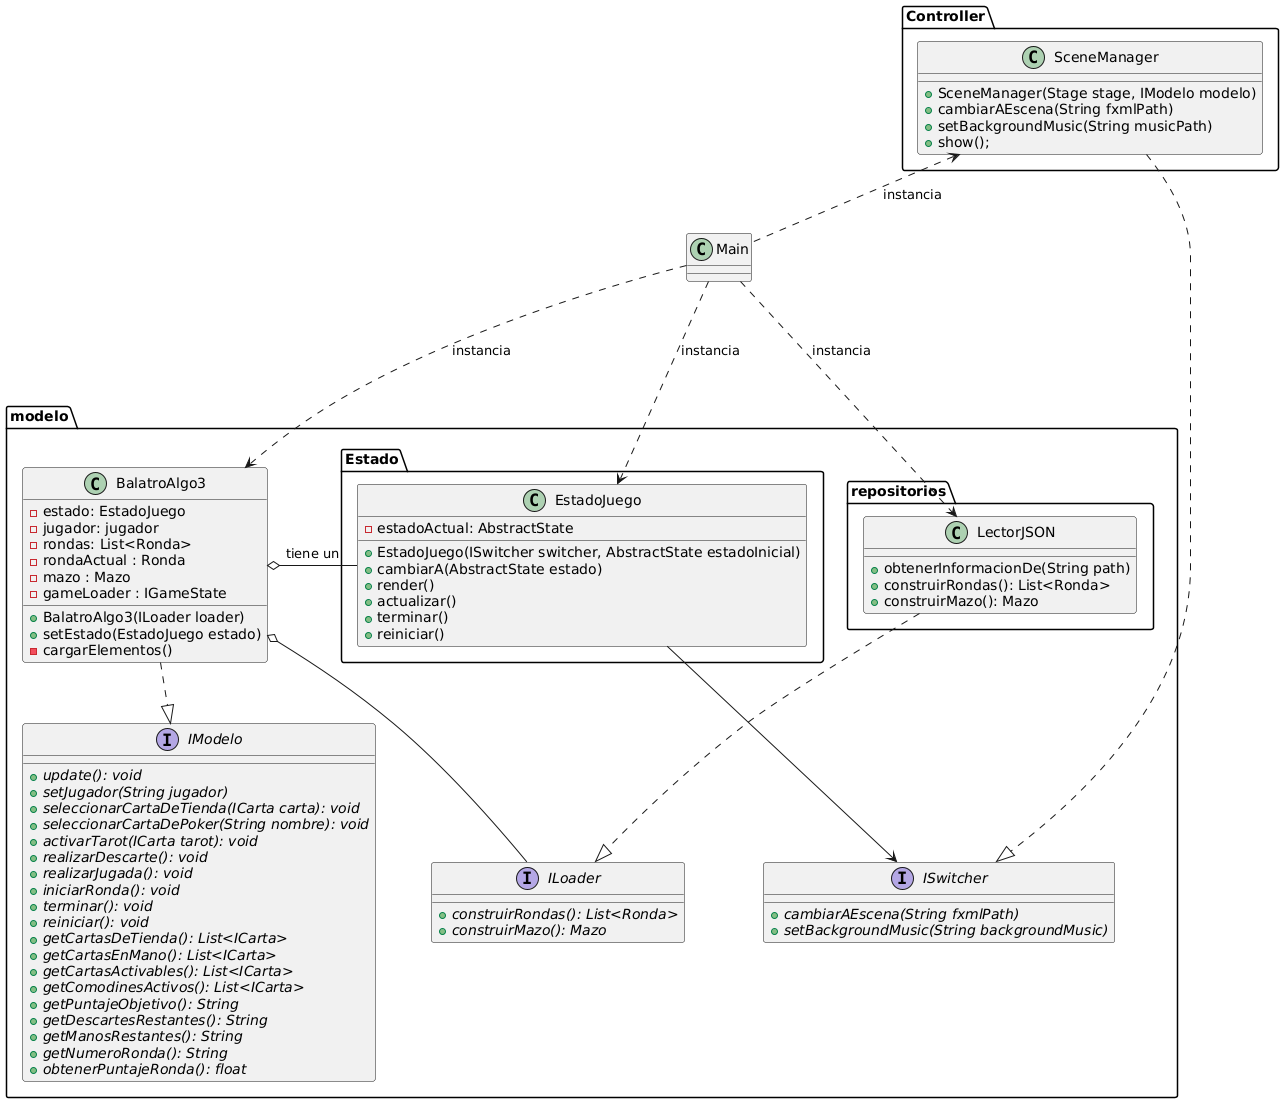

The diagram above was rendered by PlantUML. Its source (embedded in the PNG):
@startuml
package Controller{

    class SceneManager{
    + SceneManager(Stage stage, IModelo modelo)
    + cambiarAEscena(String fxmlPath)
    + setBackgroundMusic(String musicPath)
    + show();

    }
}
class Main 

package modelo{
interface IModelo {
    {abstract} + update(): void
    {abstract} + setJugador(String jugador)    
    {abstract} + seleccionarCartaDeTienda(ICarta carta): void
    {abstract} + seleccionarCartaDePoker(String nombre): void
    {abstract} + activarTarot(ICarta tarot): void
    {abstract} + realizarDescarte(): void
    {abstract} + realizarJugada(): void
    {abstract} + iniciarRonda(): void
    {abstract} + terminar(): void
    {abstract} + reiniciar(): void
        
    {abstract} + getCartasDeTienda(): List<ICarta>
    {abstract} + getCartasEnMano(): List<ICarta>
    {abstract} + getCartasActivables(): List<ICarta>
    {abstract} + getComodinesActivos(): List<ICarta>
    {abstract} + getPuntajeObjetivo(): String
    {abstract} + getDescartesRestantes(): String
    {abstract} + getManosRestantes(): String
    {abstract} + getNumeroRonda(): String
    {abstract} + obtenerPuntajeRonda(): float
}
interface ISwitcher{
    {abstract}+ cambiarAEscena(String fxmlPath)
    {abstract}+ setBackgroundMusic(String backgroundMusic)
}
class BalatroAlgo3{
- estado: EstadoJuego
- jugador: jugador
- rondas: List<Ronda>
- rondaActual : Ronda 
- mazo : Mazo 
- gameLoader : IGameState
+ BalatroAlgo3(ILoader loader)
+ setEstado(EstadoJuego estado)
- cargarElementos()
}

package repositorios{
    class LectorJSON{
        + obtenerInformacionDe(String path)
        + construirRondas(): List<Ronda>
        + construirMazo(): Mazo 
    }
}
interface ILoader{
        {abstract}+ construirRondas(): List<Ronda>
        {abstract}+ construirMazo(): Mazo 
}
package Estado{
class EstadoJuego{
- estadoActual: AbstractState
+ EstadoJuego(ISwitcher switcher, AbstractState estadoInicial)
+ cambiarA(AbstractState estado)
+ render()
+ actualizar()
+ terminar()
+ reiniciar()
}
}
LectorJSON ..|> ILoader
Main ..> BalatroAlgo3 : instancia
BalatroAlgo3 ..|> IModelo
BalatroAlgo3 o-- ILoader
}
SceneManager <.. Main :instancia
SceneManager ...|> ISwitcher
EstadoJuego --> ISwitcher
Main ..> LectorJSON : instancia
Main ...> EstadoJuego : instancia
EstadoJuego -o BalatroAlgo3 : tiene un
@enduml